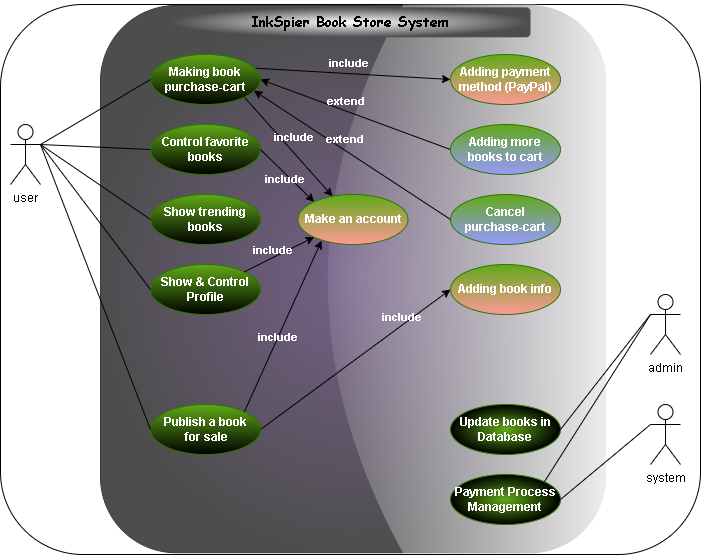

The diagram above was exported from draw.io. Its source (the exported page's mxGraphModel, read from the mxfile embedded in the PNG):
<mxGraphModel dx="799" dy="1572" grid="1" gridSize="10" guides="1" tooltips="1" connect="1" arrows="1" fold="1" page="1" pageScale="1" pageWidth="850" pageHeight="1100" math="0" shadow="0">
  <root>
    <mxCell id="0" />
    <mxCell id="1" parent="0" />
    <mxCell id="35" value="" style="rounded=1;whiteSpace=wrap;html=1;" vertex="1" parent="1">
      <mxGeometry x="30" y="-50" width="700" height="550" as="geometry" />
    </mxCell>
    <mxCell id="2" value="user" style="shape=umlActor;verticalLabelPosition=bottom;verticalAlign=top;html=1;outlineConnect=0;" vertex="1" parent="1">
      <mxGeometry x="40" y="70" width="30" height="60" as="geometry" />
    </mxCell>
    <mxCell id="3" value="admin" style="shape=umlActor;verticalLabelPosition=bottom;verticalAlign=top;html=1;outlineConnect=0;" vertex="1" parent="1">
      <mxGeometry x="680" y="240" width="30" height="60" as="geometry" />
    </mxCell>
    <mxCell id="8" value="" style="rounded=1;whiteSpace=wrap;html=1;rotation=90;fillColor=#76608a;fontColor=#ffffff;strokeColor=#432D57;labelBackgroundColor=default;labelBorderColor=none;gradientColor=#4D4D4D;gradientDirection=radial;glass=1;shadow=0;" vertex="1" parent="1">
      <mxGeometry x="108.88" y="-27.88" width="547.27" height="505" as="geometry" />
    </mxCell>
    <mxCell id="20" value="&lt;b&gt;include&lt;/b&gt;" style="edgeStyle=none;html=1;exitX=1;exitY=1;exitDx=0;exitDy=0;labelBorderColor=none;labelBackgroundColor=none;fontColor=#FFFFFF;" edge="1" parent="1" source="9" target="10">
      <mxGeometry x="-0.0555" y="10" relative="1" as="geometry">
        <Array as="points" />
        <mxPoint as="offset" />
      </mxGeometry>
    </mxCell>
    <mxCell id="9" value="&lt;b&gt;Making book purchase-cart&lt;/b&gt;" style="ellipse;whiteSpace=wrap;html=1;fillColor=#60a917;fontColor=#ffffff;strokeColor=#2D7600;gradientColor=default;" vertex="1" parent="1">
      <mxGeometry x="180" width="110" height="50" as="geometry" />
    </mxCell>
    <mxCell id="10" value="&lt;b&gt;Make an account&lt;/b&gt;" style="ellipse;whiteSpace=wrap;html=1;fillColor=#60a917;fontColor=#ffffff;strokeColor=#2D7600;gradientColor=#FF9999;" vertex="1" parent="1">
      <mxGeometry x="327.51" y="140" width="110" height="50" as="geometry" />
    </mxCell>
    <mxCell id="11" value="&lt;b&gt;Control favorite books&lt;/b&gt;" style="ellipse;whiteSpace=wrap;html=1;fillColor=#60a917;fontColor=#ffffff;strokeColor=#2D7600;gradientColor=default;" vertex="1" parent="1">
      <mxGeometry x="180" y="70" width="110" height="50" as="geometry" />
    </mxCell>
    <mxCell id="15" value="" style="endArrow=none;html=1;entryX=0;entryY=0.5;entryDx=0;entryDy=0;exitX=1;exitY=0.3333333333333333;exitDx=0;exitDy=0;exitPerimeter=0;" edge="1" parent="1" source="2" target="9">
      <mxGeometry width="50" height="50" relative="1" as="geometry">
        <mxPoint x="390" y="250" as="sourcePoint" />
        <mxPoint x="440" y="200" as="targetPoint" />
      </mxGeometry>
    </mxCell>
    <mxCell id="25" value="" style="endArrow=none;html=1;labelBackgroundColor=#FF0080;entryX=0;entryY=0.5;entryDx=0;entryDy=0;" edge="1" parent="1" target="11">
      <mxGeometry width="50" height="50" relative="1" as="geometry">
        <mxPoint x="70" y="90" as="sourcePoint" />
        <mxPoint x="440" y="190" as="targetPoint" />
      </mxGeometry>
    </mxCell>
    <mxCell id="31" value="&lt;b&gt;include&lt;/b&gt;" style="edgeStyle=none;html=1;exitX=1;exitY=0.5;exitDx=0;exitDy=0;entryX=0;entryY=0;entryDx=0;entryDy=0;labelBorderColor=none;labelBackgroundColor=none;fontColor=#FFFFFF;" edge="1" parent="1" source="11" target="10">
      <mxGeometry x="0.011" y="-5" relative="1" as="geometry">
        <mxPoint x="330" y="55" as="sourcePoint" />
        <mxPoint x="390.4548483928768" y="58.208538329830844" as="targetPoint" />
        <Array as="points" />
        <mxPoint as="offset" />
      </mxGeometry>
    </mxCell>
    <mxCell id="32" value="&lt;b&gt;Show trending books&lt;/b&gt;" style="ellipse;whiteSpace=wrap;html=1;fillColor=#60a917;fontColor=#ffffff;strokeColor=#2D7600;gradientColor=default;" vertex="1" parent="1">
      <mxGeometry x="180" y="140" width="110" height="50" as="geometry" />
    </mxCell>
    <mxCell id="33" value="" style="endArrow=none;html=1;labelBackgroundColor=#FF0080;exitX=1;exitY=0.3333333333333333;exitDx=0;exitDy=0;exitPerimeter=0;entryX=0;entryY=0.5;entryDx=0;entryDy=0;" edge="1" parent="1" source="2" target="32">
      <mxGeometry width="50" height="50" relative="1" as="geometry">
        <mxPoint x="390" y="240" as="sourcePoint" />
        <mxPoint x="440" y="190" as="targetPoint" />
      </mxGeometry>
    </mxCell>
    <mxCell id="34" value="&lt;b&gt;Show &amp;amp; Control Profile&lt;/b&gt;" style="ellipse;whiteSpace=wrap;html=1;fillColor=#60a917;fontColor=#ffffff;strokeColor=#2D7600;gradientColor=default;" vertex="1" parent="1">
      <mxGeometry x="180" y="210" width="110" height="50" as="geometry" />
    </mxCell>
    <mxCell id="37" value="&lt;b&gt;include&lt;/b&gt;" style="edgeStyle=none;html=1;exitX=1;exitY=0;exitDx=0;exitDy=0;entryX=0;entryY=1;entryDx=0;entryDy=0;labelBackgroundColor=none;fontColor=#FFFFFF;" edge="1" parent="1" source="34" target="10">
      <mxGeometry x="-0.0839" y="6" relative="1" as="geometry">
        <mxPoint x="330" y="115" as="sourcePoint" />
        <mxPoint x="400" y="68" as="targetPoint" />
        <Array as="points" />
        <mxPoint x="-1" as="offset" />
      </mxGeometry>
    </mxCell>
    <mxCell id="38" value="" style="endArrow=none;html=1;labelBackgroundColor=#FF0080;exitX=1;exitY=0.3333333333333333;exitDx=0;exitDy=0;exitPerimeter=0;entryX=0;entryY=0.5;entryDx=0;entryDy=0;" edge="1" parent="1" source="2" target="34">
      <mxGeometry width="50" height="50" relative="1" as="geometry">
        <mxPoint x="370" y="280" as="sourcePoint" />
        <mxPoint x="420" y="230" as="targetPoint" />
      </mxGeometry>
    </mxCell>
    <mxCell id="39" value="&lt;b&gt;Publish a book&lt;br&gt;&amp;nbsp;for sale&lt;/b&gt;" style="ellipse;whiteSpace=wrap;html=1;fillColor=#60a917;fontColor=#ffffff;strokeColor=#2D7600;gradientColor=default;" vertex="1" parent="1">
      <mxGeometry x="180" y="350" width="110" height="50" as="geometry" />
    </mxCell>
    <mxCell id="40" value="" style="endArrow=none;html=1;labelBackgroundColor=#FF0080;entryX=0;entryY=0.5;entryDx=0;entryDy=0;" edge="1" parent="1" target="39">
      <mxGeometry width="50" height="50" relative="1" as="geometry">
        <mxPoint x="70" y="90" as="sourcePoint" />
        <mxPoint x="420" y="240" as="targetPoint" />
      </mxGeometry>
    </mxCell>
    <mxCell id="41" value="&lt;b&gt;include&lt;/b&gt;" style="edgeStyle=none;html=1;exitX=1;exitY=0;exitDx=0;exitDy=0;entryX=0.214;entryY=0.924;entryDx=0;entryDy=0;entryPerimeter=0;labelBackgroundColor=none;fontColor=#FFFFFF;" edge="1" parent="1" source="39" target="10">
      <mxGeometry x="-0.1325" relative="1" as="geometry">
        <mxPoint x="328.46000000000004" y="242" as="sourcePoint" />
        <mxPoint x="410" y="70" as="targetPoint" />
        <Array as="points" />
        <mxPoint as="offset" />
      </mxGeometry>
    </mxCell>
    <mxCell id="43" value="&lt;b&gt;Update books in Database&lt;/b&gt;" style="ellipse;whiteSpace=wrap;html=1;fillColor=#60a917;fontColor=#ffffff;strokeColor=#2D7600;gradientColor=#000000;gradientDirection=radial;" vertex="1" parent="1">
      <mxGeometry x="480" y="350" width="110" height="50" as="geometry" />
    </mxCell>
    <mxCell id="44" value="" style="endArrow=none;html=1;labelBackgroundColor=#FF0080;entryX=0;entryY=0.3333333333333333;entryDx=0;entryDy=0;entryPerimeter=0;exitX=1;exitY=0.5;exitDx=0;exitDy=0;" edge="1" parent="1" source="43" target="3">
      <mxGeometry width="50" height="50" relative="1" as="geometry">
        <mxPoint x="370" y="270" as="sourcePoint" />
        <mxPoint x="420" y="220" as="targetPoint" />
      </mxGeometry>
    </mxCell>
    <mxCell id="47" value="&lt;b&gt;include&lt;/b&gt;" style="edgeStyle=none;html=1;exitX=1;exitY=0.5;exitDx=0;exitDy=0;entryX=0;entryY=0.5;entryDx=0;entryDy=0;labelBackgroundColor=none;labelBorderColor=none;fontColor=#FFFFFF;" edge="1" parent="1" source="39" target="46">
      <mxGeometry x="0.5284" y="7" relative="1" as="geometry">
        <mxPoint as="offset" />
      </mxGeometry>
    </mxCell>
    <mxCell id="46" value="&lt;b&gt;Adding book info&lt;/b&gt;" style="ellipse;whiteSpace=wrap;html=1;fillColor=#60a917;fontColor=#ffffff;strokeColor=#2D7600;gradientColor=#FF9999;" vertex="1" parent="1">
      <mxGeometry x="480" y="210" width="110" height="50" as="geometry" />
    </mxCell>
    <mxCell id="48" value="&lt;b&gt;Adding payment method (PayPal)&lt;/b&gt;" style="ellipse;whiteSpace=wrap;html=1;fillColor=#60a917;fontColor=#ffffff;strokeColor=#2D7600;gradientColor=#FF9999;" vertex="1" parent="1">
      <mxGeometry x="480" width="110" height="50" as="geometry" />
    </mxCell>
    <mxCell id="49" value="&lt;b&gt;include&lt;/b&gt;" style="edgeStyle=none;html=1;exitX=0.956;exitY=0.274;exitDx=0;exitDy=0;labelBorderColor=none;labelBackgroundColor=none;fontColor=#FFFFFF;entryX=0;entryY=0.5;entryDx=0;entryDy=0;exitPerimeter=0;" edge="1" parent="1" source="9" target="48">
      <mxGeometry x="-0.0555" y="10" relative="1" as="geometry">
        <mxPoint x="330" y="55" as="sourcePoint" />
        <mxPoint x="490" y="55" as="targetPoint" />
        <Array as="points" />
        <mxPoint as="offset" />
      </mxGeometry>
    </mxCell>
    <mxCell id="53" value="extend" style="edgeStyle=none;html=1;exitX=0;exitY=0.5;exitDx=0;exitDy=0;labelBackgroundColor=none;labelBorderColor=none;fontColor=#FFFFFF;fontStyle=1;entryX=1;entryY=0.5;entryDx=0;entryDy=0;" edge="1" parent="1" source="52" target="9">
      <mxGeometry x="0.1323" y="-9" relative="1" as="geometry">
        <mxPoint x="320" y="40" as="targetPoint" />
        <mxPoint as="offset" />
      </mxGeometry>
    </mxCell>
    <mxCell id="52" value="&lt;b&gt;Adding more books to cart&lt;/b&gt;" style="ellipse;whiteSpace=wrap;html=1;fillColor=#60a917;fontColor=#ffffff;strokeColor=#2D7600;gradientColor=#9999FF;" vertex="1" parent="1">
      <mxGeometry x="480" y="70" width="110" height="50" as="geometry" />
    </mxCell>
    <mxCell id="54" value="&lt;b&gt;Cancel &lt;br&gt;purchase-cart&lt;/b&gt;" style="ellipse;whiteSpace=wrap;html=1;fillColor=#60a917;fontColor=#ffffff;strokeColor=#2D7600;gradientColor=#9999FF;" vertex="1" parent="1">
      <mxGeometry x="480" y="140" width="110" height="50" as="geometry" />
    </mxCell>
    <mxCell id="55" value="extend" style="edgeStyle=none;html=1;exitX=0;exitY=0.5;exitDx=0;exitDy=0;labelBackgroundColor=none;labelBorderColor=none;fontColor=#FFFFFF;fontStyle=1;entryX=0.941;entryY=0.724;entryDx=0;entryDy=0;entryPerimeter=0;" edge="1" parent="1" source="54" target="9">
      <mxGeometry x="0.1323" y="-9" relative="1" as="geometry">
        <mxPoint x="490" y="105" as="sourcePoint" />
        <mxPoint x="300" y="35" as="targetPoint" />
        <mxPoint as="offset" />
      </mxGeometry>
    </mxCell>
    <mxCell id="57" value="system" style="shape=umlActor;verticalLabelPosition=bottom;verticalAlign=top;html=1;outlineConnect=0;" vertex="1" parent="1">
      <mxGeometry x="680" y="350" width="30" height="60" as="geometry" />
    </mxCell>
    <mxCell id="58" value="&lt;b&gt;Payment Process Management&lt;/b&gt;" style="ellipse;whiteSpace=wrap;html=1;fillColor=#60a917;fontColor=#ffffff;strokeColor=#2D7600;gradientColor=#000000;gradientDirection=radial;" vertex="1" parent="1">
      <mxGeometry x="480" y="420" width="110" height="50" as="geometry" />
    </mxCell>
    <mxCell id="59" value="" style="endArrow=none;html=1;labelBackgroundColor=none;labelBorderColor=none;fontColor=#FFFFFF;entryX=0;entryY=0.3333333333333333;entryDx=0;entryDy=0;entryPerimeter=0;exitX=1;exitY=0.5;exitDx=0;exitDy=0;" edge="1" parent="1" source="58" target="57">
      <mxGeometry width="50" height="50" relative="1" as="geometry">
        <mxPoint x="370" y="320" as="sourcePoint" />
        <mxPoint x="420" y="270" as="targetPoint" />
      </mxGeometry>
    </mxCell>
    <mxCell id="60" value="" style="endArrow=none;html=1;labelBackgroundColor=none;labelBorderColor=none;fontColor=#FFFFFF;exitX=1;exitY=0;exitDx=0;exitDy=0;entryX=0;entryY=0.3333333333333333;entryDx=0;entryDy=0;entryPerimeter=0;" edge="1" parent="1" source="58" target="3">
      <mxGeometry width="50" height="50" relative="1" as="geometry">
        <mxPoint x="600" y="445" as="sourcePoint" />
        <mxPoint x="680" y="280" as="targetPoint" />
      </mxGeometry>
    </mxCell>
    <mxCell id="62" value="&lt;h3&gt;&lt;font&gt;InkSpier Book Store System&lt;/font&gt;&lt;/h3&gt;" style="rounded=1;whiteSpace=wrap;html=1;shadow=0;glass=0;labelBackgroundColor=none;labelBorderColor=none;sketch=0;fontFamily=Comic Sans MS;fontColor=#000000;gradientColor=#4D4D4D;gradientDirection=radial;strokeColor=none;" vertex="1" parent="1">
      <mxGeometry x="200" y="-47.19" width="360" height="30" as="geometry" />
    </mxCell>
  </root>
</mxGraphModel>